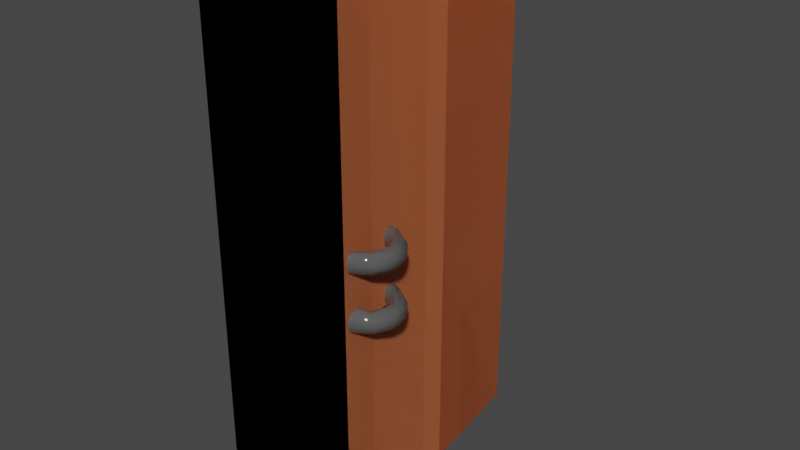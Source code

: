 # Source: Aktenordner.blend  (saved by Blender 3.1.7; exported with 4.5.12 LTS)
import bpy
from mathutils import Matrix  # noqa: F401  (used for matrix-valued properties, if any)

bpy.ops.wm.read_factory_settings(use_empty=True)
scene = bpy.context.scene
scene.name = 'Scene'

# ---- collections
col_aktenordner_lod0 = bpy.data.collections.new('Aktenordner_LOD0'); scene.collection.children.link(col_aktenordner_lod0)
col_aktenordner_lod1 = bpy.data.collections.new('Aktenordner_LOD1'); scene.collection.children.link(col_aktenordner_lod1)

# ---- materials (node trees are filled in below, after node groups)
mat_material = bpy.data.materials.new('Material')
mat_material.alpha_threshold = 0.0
mat_material.line_color = (0.0, 0.0, 0.0, 1.0)
mat_material_001 = bpy.data.materials.new('Material.001')
mat_material_005 = bpy.data.materials.new('Material.005')
mat_material_005.alpha_threshold = 0.0
mat_material_005.line_color = (0.0, 0.0, 0.0, 1.0)

# ---- material node trees
mat_material.use_nodes = True; mat_material.node_tree.nodes.clear()
_N = mat_material.node_tree.nodes; _L = mat_material.node_tree.links
n0 = _N.new('ShaderNodeOutputMaterial'); n0.name = 'Material Output'; n0.location = (300, 300)
n1 = _N.new('ShaderNodeBsdfPrincipled'); n1.name = 'Principled BSDF'; n1.location = (10, 300)
n1.distribution = 'GGX'
n1.subsurface_method = 'RANDOM_WALK_SKIN'
n1.inputs[0].default_value = (0.8, 0.2419, 0.09495, 1.0)
n1.inputs[2].default_value = 0.4
n1.inputs[3].default_value = 1.45
n1.inputs[27].default_value = (0.0, 0.0, 0.0, 1.0)
n1.inputs[28].default_value = 1.0
_L.new(n1.outputs[0], n0.inputs[0])
n0.is_active_output = True
mat_material_001.use_nodes = True; mat_material_001.node_tree.nodes.clear()
_N = mat_material_001.node_tree.nodes; _L = mat_material_001.node_tree.links
n0 = _N.new('ShaderNodeBsdfPrincipled'); n0.name = 'Principled BSDF'; n0.location = (10, 300)
n0.distribution = 'GGX'
n0.subsurface_method = 'RANDOM_WALK_SKIN'
n0.inputs[0].default_value = (0.09084, 0.09084, 0.09084, 1.0)
n0.inputs[2].default_value = 0.0
n0.inputs[3].default_value = 1.45
n0.inputs[27].default_value = (0.0, 0.0, 0.0, 1.0)
n0.inputs[28].default_value = 1.0
n1 = _N.new('ShaderNodeOutputMaterial'); n1.name = 'Material Output'; n1.location = (300, 300)
_L.new(n0.outputs[0], n1.inputs[0])
n1.is_active_output = True
mat_material_005.use_nodes = True; mat_material_005.node_tree.nodes.clear()
_N = mat_material_005.node_tree.nodes; _L = mat_material_005.node_tree.links
n0 = _N.new('ShaderNodeOutputMaterial'); n0.name = 'Material Output'; n0.location = (300, 300)
n1 = _N.new('ShaderNodeBsdfPrincipled'); n1.name = 'Principled BSDF'; n1.location = (10, 300)
n1.distribution = 'GGX'
n1.subsurface_method = 'RANDOM_WALK_SKIN'
n1.inputs[0].default_value = (0.8, 0.2419, 0.09495, 1.0)
n1.inputs[2].default_value = 0.4
n1.inputs[3].default_value = 1.45
n1.inputs[27].default_value = (0.0, 0.0, 0.0, 1.0)
n1.inputs[28].default_value = 1.0
_L.new(n1.outputs[0], n0.inputs[0])
n0.is_active_output = True

# ---- world
world_world = bpy.data.worlds.new('World'); scene.world = world_world
world_world.use_nodes = True; world_world.node_tree.nodes.clear()
_N = world_world.node_tree.nodes; _L = world_world.node_tree.links
n0 = _N.new('ShaderNodeOutputWorld'); n0.name = 'World Output'; n0.location = (300, 300)
n1 = _N.new('ShaderNodeBackground'); n1.name = 'Background'; n1.location = (10, 300)
n1.inputs[0].default_value = (0.05088, 0.05088, 0.05088, 1.0)
_L.new(n1.outputs[0], n0.inputs[0])
n0.is_active_output = True
world_world.color = (0.05088, 0.05088, 0.05088)
world_world.use_sun_shadow = False
world_world.sun_shadow_jitter_overblur = 0.0

# ---- meshes
me_cube = bpy.data.meshes.new('Cube')
me_cube.from_pydata([(0.04, 0.005, 0.1625), (0.04, 0.005, -0.1625), (0.04, -0.005, 0.1625), (0.04, -0.005, -0.1625), (-0.04, 0.005, 0.1625), (-0.04, 0.005, -0.1625), (-0.04, -0.005, 0.1625), (-0.04, -0.005, -0.1625), (0.032, 0.005, -0.1625), (0.032, -0.005, 0.1625), (0.032, -0.005, -0.1625), (0.032, 0.005, 0.1625), (-0.032, 0.005, -0.1625), (-0.032, -0.005, 0.1625), (-0.032, -0.005, -0.1625), (-0.032, 0.005, 0.1625), (-0.01732, 0.1777, 0.1625), (-0.01732, 0.1777, -0.1625), (-0.01386, 0.1777, -0.1625), (-0.01386, 0.1777, 0.1625), (0.01732, 0.1777, 0.1625), (0.01732, 0.1777, -0.1625), (0.01386, 0.1777, -0.1625), (0.01386, 0.1777, 0.1625)], [], [(15, 4, 6, 13), (14, 13, 6, 7), (7, 6, 4, 5), (8, 1, 3, 10), (1, 0, 2, 3), (8, 11, 23, 22), (12, 15, 11, 8), (12, 8, 10, 14), (3, 2, 9, 10), (0, 11, 9, 2), (5, 12, 14, 7), (5, 4, 16, 17), (10, 9, 13, 14), (11, 15, 13, 9), (17, 16, 19, 18), (15, 12, 18, 19), (12, 5, 17, 18), (4, 15, 19, 16), (22, 23, 20, 21), (1, 8, 22, 21), (11, 0, 20, 23), (0, 1, 21, 20)])
_uv = me_cube.uv_layers.new(name='UVMap')
_uv.uv.foreach_set('vector', [0.7686, 0.5, 0.875, 0.5, 0.875, 0.75, 0.7686, 0.75, 0.375, 0.8936, 0.625, 0.8936, 0.625, 1.0, 0.375, 1.0, 0.375, 0.0, 0.625, 0.0, 0.625, 0.25, 0.375, 0.25, 0.3545, 0.5, 0.375, 0.5, 0.375, 0.75, 0.3545, 0.75, 0.375, 0.5, 0.625, 0.5, 0.625, 0.75, 0.375, 0.75, 0.375, 0.4795, 0.625, 0.4795, 0.625, 0.4795, 0.375, 0.4795, 0.375, 0.3564, 0.625, 0.3564, 0.625, 0.4795, 0.375, 0.4795, 0.2314, 0.5, 0.3545, 0.5, 0.3545, 0.75, 0.2314, 0.75, 0.375, 0.75, 0.625, 0.75, 0.625, 0.7705, 0.375, 0.7705, 0.625, 0.5, 0.6455, 0.5, 0.6455, 0.75, 0.625, 0.75, 0.125, 0.5, 0.2314, 0.5, 0.2314, 0.75, 0.125, 0.75, 0.375, 0.25, 0.625, 0.25, 0.625, 0.25, 0.375, 0.25, 0.375, 0.7705, 0.625, 0.7705, 0.625, 0.8936, 0.375, 0.8936, 0.6455, 0.5, 0.7686, 0.5, 0.7686, 0.75, 0.6455, 0.75, 0.375, 0.25, 0.625, 0.25, 0.625, 0.3564, 0.375, 0.3564, 0.625, 0.3564, 0.375, 0.3564, 0.375, 0.3564, 0.625, 0.3564, 0.2314, 0.5, 0.125, 0.5, 0.125, 0.5, 0.2314, 0.5, 0.875, 0.5, 0.7686, 0.5, 0.7686, 0.5, 0.875, 0.5, 0.375, 0.4795, 0.625, 0.4795, 0.625, 0.5, 0.375, 0.5, 0.375, 0.5, 0.3545, 0.5, 0.3545, 0.5, 0.375, 0.5, 0.6455, 0.5, 0.625, 0.5, 0.625, 0.5, 0.6455, 0.5, 0.625, 0.5, 0.375, 0.5, 0.375, 0.5, 0.625, 0.5])
me_cube.materials.append(mat_material)
me_cube.use_remesh_preserve_volume = False
me_cube.use_remesh_preserve_attributes = False
me_cube.use_mirror_vertex_groups = False
me_cube.update()
me_torus_001 = bpy.data.meshes.new('Torus.001')
me_torus_001.from_pydata([(-0.02079, -0.03582, -1.4e-09), (-0.02023, -0.03556, 0.003129), (-0.01871, -0.03485, 0.005419), (-0.01455, -0.0329, 0.005419), (-0.01303, -0.03219, 0.003129), (-0.01247, -0.03192, -1.4e-09), (-0.01303, -0.03219, -0.003129), (-0.01455, -0.0329, -0.005419), (-0.01663, -0.03387, -0.006258), (-0.01871, -0.03485, -0.005419), (-0.02023, -0.03556, -0.003129), (-0.0137, -0.04629, -1.4e-09), (-0.01333, -0.04574, 0.003129), (-0.01233, -0.04427, 0.005419), (-0.01096, -0.04224, 0.006258), (-0.009588, -0.04022, 0.005419), (-0.008585, -0.03874, 0.003129), (-0.008218, -0.0382, -1.4e-09), (-0.008585, -0.03874, -0.003129), (-0.009588, -0.04022, -0.005419), (-0.01233, -0.04427, -0.005419), (-0.01333, -0.04574, -0.003129), (-0.00861, -0.04961, -1.4e-09), (-0.00838, -0.04898, 0.003129), (-0.005397, -0.04083, 0.003129), (-0.005166, -0.0402, -1.4e-09), (-0.005397, -0.04083, -0.003129), (-0.00838, -0.04898, -0.003129), (-0.002937, -0.05133, -1.4e-09), (-0.002858, -0.05066, 0.003129), (-0.002643, -0.04881, 0.005419), (-0.002056, -0.04376, 0.005419), (-0.001841, -0.04191, 0.003129), (-0.001762, -0.04123, -1.4e-09), (-0.001841, -0.04191, -0.003129), (-0.002056, -0.04376, -0.005419), (-0.002349, -0.04628, -0.006258), (-0.002643, -0.04881, -0.005419), (-0.002858, -0.05066, -0.003129), (0.002937, -0.05133, -1.4e-09), (0.002858, -0.05066, 0.003129), (0.002643, -0.04881, 0.005419), (0.002349, -0.04628, 0.006258), (0.002056, -0.04376, 0.005419), (0.001841, -0.04191, 0.003129), (0.001762, -0.04123, -1.4e-09), (0.001841, -0.04191, -0.003129), (0.002056, -0.04376, -0.005419), (0.002643, -0.04881, -0.005419), (0.002858, -0.05066, -0.003129), (0.00861, -0.04961, -1.4e-09), (0.00838, -0.04898, 0.003129), (0.005397, -0.04083, 0.003129), (0.005166, -0.0402, -1.4e-09), (0.005397, -0.04083, -0.003129), (0.00838, -0.04898, -0.003129), (0.0137, -0.04629, -1.4e-09), (0.01333, -0.04574, 0.003129), (0.01233, -0.04427, 0.005419), (0.009588, -0.04022, 0.005419), (0.008585, -0.03874, 0.003129), (0.008218, -0.0382, -1.4e-09), (0.008585, -0.03874, -0.003129), (0.009588, -0.04022, -0.005419), (0.01096, -0.04224, -0.006258), (0.01233, -0.04427, -0.005419), (0.01333, -0.04574, -0.003129), (0.02079, -0.03582, -1.4e-09), (0.02023, -0.03556, 0.003129), (0.01871, -0.03485, 0.005419), (0.01663, -0.03387, 0.006258), (0.01455, -0.0329, 0.005419), (0.01303, -0.03219, 0.003129), (0.01247, -0.03192, -1.4e-09), (0.01303, -0.03219, -0.003129), (0.01455, -0.0329, -0.005419), (0.01871, -0.03485, -0.005419), (0.02023, -0.03556, -0.003129), (0.0225, 0.0264, 3.497e-08), (0.0219, 0.0264, 0.003129), (0.02025, 0.0264, 0.005419), (0.018, 0.0264, 0.006258), (0.01575, 0.0264, 0.005419), (0.0141, 0.0264, 0.003129), (0.0135, 0.0264, 3.497e-08), (0.0141, 0.0264, -0.003129), (0.01575, 0.0264, -0.005419), (0.018, 0.0264, -0.006257), (0.02025, 0.0264, -0.005419), (0.0219, 0.0264, -0.003129), (-0.0225, 0.02383, 3.318e-08), (-0.0219, 0.02383, 0.003129), (-0.02025, 0.02383, 0.005419), (-0.018, 0.02383, 0.006258), (-0.01575, 0.02383, 0.005419), (-0.0141, 0.02383, 0.003129), (-0.0135, 0.02383, 3.318e-08), (-0.0141, 0.02383, -0.003129), (-0.01575, 0.02383, -0.005419), (-0.018, 0.02383, -0.006257), (-0.02025, 0.02383, -0.005419), (-0.0219, 0.02383, -0.003129)], [], [(4, 5, 96, 95), (3, 4, 95, 94), (76, 77, 66, 65), (75, 86, 87, 64, 63), (79, 80, 69, 68), (89, 78, 67, 77), (73, 84, 85, 74), (5, 6, 97, 96), (7, 8, 99, 98), (14, 15, 3, 94, 93), (9, 10, 101, 100), (10, 0, 90, 101), (12, 13, 2, 1), (36, 37, 20, 9, 8), (61, 73, 74, 62), (67, 68, 57, 56), (68, 69, 58, 57), (70, 71, 59, 43, 42), (62, 74, 75, 63), (11, 12, 1, 0), (17, 18, 6, 5), (15, 16, 4, 3), (1, 2, 92, 91), (18, 19, 7, 6), (25, 26, 18, 17), (37, 38, 27, 21, 20), (0, 1, 91, 90), (61, 62, 54, 53), (56, 57, 51, 50), (29, 30, 13, 12, 23), (31, 32, 24, 16, 15), (22, 23, 12, 11), (25, 33, 34, 26), (50, 51, 40, 39), (24, 32, 33, 25), (28, 29, 23, 22), (45, 46, 34, 33), (46, 47, 35, 34), (42, 43, 31, 15, 14), (88, 89, 77, 76), (35, 36, 8, 7, 19), (44, 45, 33, 32), (43, 44, 32, 31), (63, 64, 36, 35, 47), (30, 41, 42, 14, 13), (40, 41, 30, 29), (39, 40, 29, 28), (55, 50, 39, 49), (48, 49, 38, 37), (45, 53, 54, 46), (38, 28, 22, 27), (44, 52, 53, 45), (49, 39, 28, 38), (66, 56, 50, 55), (51, 57, 58, 41, 40), (64, 65, 48, 37, 36), (60, 61, 53, 52), (46, 54, 62, 63, 47), (65, 66, 55, 49, 48), (24, 25, 17, 16), (27, 22, 11, 21), (26, 34, 35, 19, 18), (60, 72, 73, 61), (59, 71, 72, 60), (16, 17, 5, 4), (20, 21, 10, 9), (58, 69, 70, 42, 41), (43, 59, 60, 52, 44), (21, 11, 0, 10), (72, 83, 84, 73), (71, 82, 83, 72), (81, 82, 71, 70), (6, 7, 98, 97), (87, 88, 76, 65, 64), (77, 67, 56, 66), (13, 14, 93, 92, 2), (80, 81, 70, 69), (74, 85, 86, 75), (78, 79, 68, 67), (8, 9, 100, 99)])
me_torus_001.polygons.foreach_set('use_smooth', [True] * 80)
_uv = me_torus_001.uv_layers.new(name='UVMap')
_uv.uv.foreach_set('vector', [0.0625, 0.9167, 0.0625, 1.0, 8.882e-16, 1.0, 8.882e-16, 0.9167, 0.0625, 0.8333, 0.0625, 0.9167, 8.882e-16, 0.9167, 8.882e-16, 0.8333, 0.4375, 0.3333, 0.4375, 0.4167, 0.3542, 0.4167, 0.3542, 0.3333, 0.4375, 0.1667, 0.5, 0.1667, 0.5, 0.25, 0.3542, 0.25, 0.3542, 0.1667, 0.5, 0.5833, 0.5, 0.6667, 0.4375, 0.6667, 0.4375, 0.5833, 0.5, 0.4167, 0.5, 0.5, 0.4375, 0.5, 0.4375, 0.4167, 0.4375, 2.22e-16, 0.5, 2.22e-16, 0.5, 0.08333, 0.4375, 0.08333, 0.0625, 2.22e-16, 0.0625, 0.08333, 8.882e-16, 0.08333, 8.882e-16, 2.22e-16, 0.0625, 0.1667, 0.0625, 0.25, 8.882e-16, 0.25, 8.882e-16, 0.1667, 0.1458, 0.75, 0.1458, 0.8333, 0.0625, 0.8333, 8.882e-16, 0.8333, 8.882e-16, 0.75, 0.0625, 0.3333, 0.0625, 0.4167, 8.882e-16, 0.4167, 8.882e-16, 0.3333, 0.0625, 0.4167, 0.0625, 0.5, 8.882e-16, 0.5, 8.882e-16, 0.4167, 0.1458, 0.5833, 0.1458, 0.6667, 0.0625, 0.6667, 0.0625, 0.5833, 0.2292, 0.25, 0.2292, 0.3333, 0.1458, 0.3333, 0.0625, 0.3333, 0.0625, 0.25, 0.3542, 2.22e-16, 0.4375, 2.22e-16, 0.4375, 0.08333, 0.3542, 0.08333, 0.4375, 0.5, 0.4375, 0.5833, 0.3542, 0.5833, 0.3542, 0.5, 0.4375, 0.5833, 0.4375, 0.6667, 0.3542, 0.6667, 0.3542, 0.5833, 0.4375, 0.75, 0.4375, 0.8333, 0.3542, 0.8333, 0.2708, 0.8333, 0.2708, 0.75, 0.3542, 0.08333, 0.4375, 0.08333, 0.4375, 0.1667, 0.3542, 0.1667, 0.1458, 0.5, 0.1458, 0.5833, 0.0625, 0.5833, 0.0625, 0.5, 0.1458, 2.22e-16, 0.1458, 0.08333, 0.0625, 0.08333, 0.0625, 2.22e-16, 0.1458, 0.8333, 0.1458, 0.9167, 0.0625, 0.9167, 0.0625, 0.8333, 0.0625, 0.5833, 0.0625, 0.6667, 8.882e-16, 0.6667, 8.882e-16, 0.5833, 0.1458, 0.08333, 0.1458, 0.1667, 0.0625, 0.1667, 0.0625, 0.08333, 0.1875, 2.22e-16, 0.1875, 0.08333, 0.1458, 0.08333, 0.1458, 2.22e-16, 0.2292, 0.3333, 0.2292, 0.4167, 0.1875, 0.4167, 0.1458, 0.4167, 0.1458, 0.3333, 0.0625, 0.5, 0.0625, 0.5833, 8.882e-16, 0.5833, 8.882e-16, 0.5, 0.3542, 2.22e-16, 0.3542, 0.08333, 0.3125, 0.08333, 0.3125, 2.22e-16, 0.3542, 0.5, 0.3542, 0.5833, 0.3125, 0.5833, 0.3125, 0.5, 0.2292, 0.5833, 0.2292, 0.6667, 0.1458, 0.6667, 0.1458, 0.5833, 0.1875, 0.5833, 0.2292, 0.8333, 0.2292, 0.9167, 0.1875, 0.9167, 0.1458, 0.9167, 0.1458, 0.8333, 0.1875, 0.5, 0.1875, 0.5833, 0.1458, 0.5833, 0.1458, 0.5, 0.1875, 2.22e-16, 0.2292, 2.22e-16, 0.2292, 0.08333, 0.1875, 0.08333, 0.3125, 0.5, 0.3125, 0.5833, 0.2708, 0.5833, 0.2708, 0.5, 0.1875, 0.9167, 0.2292, 0.9167, 0.2292, 1.0, 0.1875, 1.0, 0.2292, 0.5, 0.2292, 0.5833, 0.1875, 0.5833, 0.1875, 0.5, 0.2708, 2.22e-16, 0.2708, 0.08333, 0.2292, 0.08333, 0.2292, 2.22e-16, 0.2708, 0.08333, 0.2708, 0.1667, 0.2292, 0.1667, 0.2292, 0.08333, 0.2708, 0.75, 0.2708, 0.8333, 0.2292, 0.8333, 0.1458, 0.8333, 0.1458, 0.75, 0.5, 0.3333, 0.5, 0.4167, 0.4375, 0.4167, 0.4375, 0.3333, 0.2292, 0.1667, 0.2292, 0.25, 0.0625, 0.25, 0.0625, 0.1667, 0.1458, 0.1667, 0.2708, 0.9167, 0.2708, 1.0, 0.2292, 1.0, 0.2292, 0.9167, 0.2708, 0.8333, 0.2708, 0.9167, 0.2292, 0.9167, 0.2292, 0.8333, 0.3542, 0.1667, 0.3542, 0.25, 0.2292, 0.25, 0.2292, 0.1667, 0.2708, 0.1667, 0.2292, 0.6667, 0.2708, 0.6667, 0.2708, 0.75, 0.1458, 0.75, 0.1458, 0.6667, 0.2708, 0.5833, 0.2708, 0.6667, 0.2292, 0.6667, 0.2292, 0.5833, 0.2708, 0.5, 0.2708, 0.5833, 0.2292, 0.5833, 0.2292, 0.5, 0.3125, 0.4167, 0.3125, 0.5, 0.2708, 0.5, 0.2708, 0.4167, 0.2708, 0.3333, 0.2708, 0.4167, 0.2292, 0.4167, 0.2292, 0.3333, 0.2708, 2.22e-16, 0.3125, 2.22e-16, 0.3125, 0.08333, 0.2708, 0.08333, 0.2292, 0.4167, 0.2292, 0.5, 0.1875, 0.5, 0.1875, 0.4167, 0.2708, 0.9167, 0.3125, 0.9167, 0.3125, 1.0, 0.2708, 1.0, 0.2708, 0.4167, 0.2708, 0.5, 0.2292, 0.5, 0.2292, 0.4167, 0.3542, 0.4167, 0.3542, 0.5, 0.3125, 0.5, 0.3125, 0.4167, 0.3125, 0.5833, 0.3542, 0.5833, 0.3542, 0.6667, 0.2708, 0.6667, 0.2708, 0.5833, 0.3542, 0.25, 0.3542, 0.3333, 0.2708, 0.3333, 0.2292, 0.3333, 0.2292, 0.25, 0.3542, 0.9167, 0.3542, 1.0, 0.3125, 1.0, 0.3125, 0.9167, 0.2708, 0.08333, 0.3125, 0.08333, 0.3542, 0.08333, 0.3542, 0.1667, 0.2708, 0.1667, 0.3542, 0.3333, 0.3542, 0.4167, 0.3125, 0.4167, 0.2708, 0.4167, 0.2708, 0.3333, 0.1875, 0.9167, 0.1875, 1.0, 0.1458, 1.0, 0.1458, 0.9167, 0.1875, 0.4167, 0.1875, 0.5, 0.1458, 0.5, 0.1458, 0.4167, 0.1875, 0.08333, 0.2292, 0.08333, 0.2292, 0.1667, 0.1458, 0.1667, 0.1458, 0.08333, 0.3542, 0.9167, 0.4375, 0.9167, 0.4375, 1.0, 0.3542, 1.0, 0.3542, 0.8333, 0.4375, 0.8333, 0.4375, 0.9167, 0.3542, 0.9167, 0.1458, 0.9167, 0.1458, 1.0, 0.0625, 1.0, 0.0625, 0.9167, 0.1458, 0.3333, 0.1458, 0.4167, 0.0625, 0.4167, 0.0625, 0.3333, 0.3542, 0.6667, 0.4375, 0.6667, 0.4375, 0.75, 0.2708, 0.75, 0.2708, 0.6667, 0.2708, 0.8333, 0.3542, 0.8333, 0.3542, 0.9167, 0.3125, 0.9167, 0.2708, 0.9167, 0.1458, 0.4167, 0.1458, 0.5, 0.0625, 0.5, 0.0625, 0.4167, 0.4375, 0.9167, 0.5, 0.9167, 0.5, 1.0, 0.4375, 1.0, 0.4375, 0.8333, 0.5, 0.8333, 0.5, 0.9167, 0.4375, 0.9167, 0.5, 0.75, 0.5, 0.8333, 0.4375, 0.8333, 0.4375, 0.75, 0.0625, 0.08333, 0.0625, 0.1667, 8.882e-16, 0.1667, 8.882e-16, 0.08333, 0.5, 0.25, 0.5, 0.3333, 0.4375, 0.3333, 0.3542, 0.3333, 0.3542, 0.25, 0.4375, 0.4167, 0.4375, 0.5, 0.3542, 0.5, 0.3542, 0.4167, 0.1458, 0.6667, 0.1458, 0.75, 8.882e-16, 0.75, 8.882e-16, 0.6667, 0.0625, 0.6667, 0.5, 0.6667, 0.5, 0.75, 0.4375, 0.75, 0.4375, 0.6667, 0.4375, 0.08333, 0.5, 0.08333, 0.5, 0.1667, 0.4375, 0.1667, 0.5, 0.5, 0.5, 0.5833, 0.4375, 0.5833, 0.4375, 0.5, 0.0625, 0.25, 0.0625, 0.3333, 8.882e-16, 0.3333, 8.882e-16, 0.25])
me_torus_001.materials.append(mat_material_001)
me_torus_001.use_remesh_fix_poles = True
me_torus_001.use_remesh_preserve_attributes = False
me_torus_001.update()
me_torus_002 = bpy.data.meshes.new('Torus.002')
me_torus_002.from_pydata([(-0.02079, -0.03582, -1.4e-09), (-0.02023, -0.03556, 0.003129), (-0.01871, -0.03485, 0.005419), (-0.01663, -0.03387, 0.006258), (-0.01455, -0.0329, 0.005419), (-0.01303, -0.03219, 0.003129), (-0.01247, -0.03192, -1.4e-09), (-0.01303, -0.03219, -0.003129), (-0.01455, -0.0329, -0.005419), (-0.01663, -0.03387, -0.006258), (-0.01871, -0.03485, -0.005419), (-0.02023, -0.03556, -0.003129), (-0.0137, -0.04629, -1.4e-09), (-0.01333, -0.04574, 0.003129), (-0.01233, -0.04427, 0.005419), (-0.01096, -0.04224, 0.006258), (-0.009588, -0.04022, 0.005419), (-0.008585, -0.03874, 0.003129), (-0.008218, -0.0382, -1.4e-09), (-0.008585, -0.03874, -0.003129), (-0.009588, -0.04022, -0.005419), (-0.01233, -0.04427, -0.005419), (-0.01333, -0.04574, -0.003129), (-0.00861, -0.04961, -1.4e-09), (-0.00838, -0.04898, 0.003129), (-0.005397, -0.04083, 0.003129), (-0.005166, -0.0402, -1.4e-09), (-0.005397, -0.04083, -0.003129), (-0.00838, -0.04898, -0.003129), (-0.002937, -0.05133, -1.4e-09), (-0.002858, -0.05066, 0.003129), (-0.002643, -0.04881, 0.005419), (-0.002056, -0.04376, 0.005419), (-0.001841, -0.04191, 0.003129), (-0.001762, -0.04123, -1.4e-09), (-0.001841, -0.04191, -0.003129), (-0.002056, -0.04376, -0.005419), (-0.002349, -0.04628, -0.006258), (-0.002643, -0.04881, -0.005419), (-0.002858, -0.05066, -0.003129), (0.002937, -0.05133, -1.4e-09), (0.002858, -0.05066, 0.003129), (0.002643, -0.04881, 0.005419), (0.002349, -0.04628, 0.006258), (0.002056, -0.04376, 0.005419), (0.001841, -0.04191, 0.003129), (0.001762, -0.04123, -1.4e-09), (0.001841, -0.04191, -0.003129), (0.002056, -0.04376, -0.005419), (0.002643, -0.04881, -0.005419), (0.002858, -0.05066, -0.003129), (0.00861, -0.04961, -1.4e-09), (0.00838, -0.04898, 0.003129), (0.005397, -0.04083, 0.003129), (0.005166, -0.0402, -1.4e-09), (0.005397, -0.04083, -0.003129), (0.00838, -0.04898, -0.003129), (0.0137, -0.04629, -1.4e-09), (0.01333, -0.04574, 0.003129), (0.01233, -0.04427, 0.005419), (0.009588, -0.04022, 0.005419), (0.008585, -0.03874, 0.003129), (0.008218, -0.0382, -1.4e-09), (0.008585, -0.03874, -0.003129), (0.009588, -0.04022, -0.005419), (0.01096, -0.04224, -0.006258), (0.01233, -0.04427, -0.005419), (0.01333, -0.04574, -0.003129), (0.02079, -0.03582, -1.4e-09), (0.02023, -0.03556, 0.003129), (0.01871, -0.03485, 0.005419), (0.01663, -0.03387, 0.006258), (0.01455, -0.0329, 0.005419), (0.01303, -0.03219, 0.003129), (0.01247, -0.03192, -1.4e-09), (0.01303, -0.03219, -0.003129), (0.01455, -0.0329, -0.005419), (0.01663, -0.03387, -0.006258), (0.01871, -0.03485, -0.005419), (0.02023, -0.03556, -0.003129), (0.0225, 0.02383, 1.279e-09), (0.0219, 0.02383, 0.003129), (0.02025, 0.02383, 0.005419), (0.018, 0.02383, 0.006258), (0.01575, 0.02383, 0.005419), (0.0141, 0.02383, 0.003129), (0.0135, 0.02383, 1.279e-09), (0.0141, 0.02383, -0.003129), (0.01575, 0.02383, -0.005419), (0.018, 0.02383, -0.006258), (0.02025, 0.02383, -0.005419), (0.0219, 0.02383, -0.003129), (-0.0225, 0.0264, 1.418e-09), (-0.0219, 0.0264, 0.003129), (-0.02025, 0.0264, 0.005419), (-0.018, 0.0264, 0.006258), (-0.01575, 0.0264, 0.005419), (-0.0141, 0.0264, 0.003129), (-0.0135, 0.0264, 1.418e-09), (-0.0141, 0.0264, -0.003129), (-0.01575, 0.0264, -0.005419), (-0.018, 0.0264, -0.006258), (-0.02025, 0.0264, -0.005419), (-0.0219, 0.0264, -0.003129)], [], [(91, 80, 68, 79), (74, 86, 87, 75), (76, 88, 89, 77, 65, 64), (72, 84, 85, 73), (97, 5, 6, 98), (0, 1, 93, 92), (10, 11, 103, 102), (15, 16, 4, 96, 95, 3), (9, 10, 102, 101), (77, 89, 90, 78, 66, 65), (79, 68, 57, 67), (13, 14, 2, 1), (37, 38, 21, 10, 9), (62, 74, 75, 63), (68, 69, 58, 57), (69, 70, 59, 58), (71, 72, 60, 44, 43), (63, 75, 76, 64), (12, 13, 1, 0), (6, 18, 19, 7), (4, 16, 17, 5), (81, 82, 70, 69), (7, 19, 20, 8), (26, 27, 19, 18), (38, 39, 28, 22, 21), (80, 81, 69, 68), (62, 63, 55, 54), (57, 58, 52, 51), (30, 31, 14, 13, 24), (16, 32, 33, 25, 17), (23, 24, 13, 12), (26, 34, 35, 27), (51, 52, 41, 40), (25, 33, 34, 26), (29, 30, 24, 23), (46, 47, 35, 34), (47, 48, 36, 35), (43, 44, 32, 16, 15), (96, 4, 5, 97), (36, 37, 9, 8, 20), (45, 46, 34, 33), (44, 45, 33, 32), (64, 65, 37, 36, 48), (31, 42, 43, 15, 14), (41, 42, 31, 30), (40, 41, 30, 29), (56, 51, 40, 50), (49, 50, 39, 38), (46, 54, 55, 47), (39, 29, 23, 28), (45, 53, 54, 46), (50, 40, 29, 39), (67, 57, 51, 56), (52, 58, 59, 42, 41), (65, 66, 49, 38, 37), (61, 62, 54, 53), (47, 55, 63, 64, 48), (66, 67, 56, 50, 49), (25, 26, 18, 17), (28, 23, 12, 22), (27, 35, 36, 20, 19), (61, 73, 74, 62), (60, 72, 73, 61), (5, 17, 18, 6), (21, 22, 11, 10), (59, 70, 71, 43, 42), (44, 60, 61, 53, 45), (22, 12, 0, 11), (98, 6, 7, 99), (1, 2, 94, 93), (83, 84, 72, 71), (99, 7, 8, 100), (73, 85, 86, 74), (14, 15, 3, 95, 94, 2), (90, 91, 79, 78), (82, 83, 71, 70), (8, 9, 101, 100), (75, 87, 88, 76), (11, 0, 92, 103), (78, 79, 67, 66)])
me_torus_002.polygons.foreach_set('use_smooth', [True] * 80)
_uv = me_torus_002.uv_layers.new(name='UVMap')
_uv.uv.foreach_set('vector', [0.5, 0.4167, 0.5, 0.5, 0.4375, 0.5, 0.4375, 0.4167, 0.4375, 2.22e-16, 0.5, 2.22e-16, 0.5, 0.08333, 0.4375, 0.08333, 0.4375, 0.1667, 0.5, 0.1667, 0.5, 0.25, 0.4375, 0.25, 0.3542, 0.25, 0.3542, 0.1667, 0.4375, 0.8333, 0.5, 0.8333, 0.5, 0.9167, 0.4375, 0.9167, 8.882e-16, 0.9167, 0.0625, 0.9167, 0.0625, 1.0, 8.882e-16, 1.0, 0.0625, 0.5, 0.0625, 0.5833, 8.882e-16, 0.5833, 8.882e-16, 0.5, 0.0625, 0.3333, 0.0625, 0.4167, 8.882e-16, 0.4167, 8.882e-16, 0.3333, 0.1458, 0.75, 0.1458, 0.8333, 0.0625, 0.8333, 8.882e-16, 0.8333, 8.882e-16, 0.75, 0.0625, 0.75, 0.0625, 0.25, 0.0625, 0.3333, 8.882e-16, 0.3333, 8.882e-16, 0.25, 0.4375, 0.25, 0.5, 0.25, 0.5, 0.3333, 0.4375, 0.3333, 0.3542, 0.3333, 0.3542, 0.25, 0.4375, 0.4167, 0.4375, 0.5, 0.3542, 0.5, 0.3542, 0.4167, 0.1458, 0.5833, 0.1458, 0.6667, 0.0625, 0.6667, 0.0625, 0.5833, 0.2292, 0.25, 0.2292, 0.3333, 0.1458, 0.3333, 0.0625, 0.3333, 0.0625, 0.25, 0.3542, 2.22e-16, 0.4375, 2.22e-16, 0.4375, 0.08333, 0.3542, 0.08333, 0.4375, 0.5, 0.4375, 0.5833, 0.3542, 0.5833, 0.3542, 0.5, 0.4375, 0.5833, 0.4375, 0.6667, 0.3542, 0.6667, 0.3542, 0.5833, 0.4375, 0.75, 0.4375, 0.8333, 0.3542, 0.8333, 0.2708, 0.8333, 0.2708, 0.75, 0.3542, 0.08333, 0.4375, 0.08333, 0.4375, 0.1667, 0.3542, 0.1667, 0.1458, 0.5, 0.1458, 0.5833, 0.0625, 0.5833, 0.0625, 0.5, 0.0625, 2.22e-16, 0.1458, 2.22e-16, 0.1458, 0.08333, 0.0625, 0.08333, 0.0625, 0.8333, 0.1458, 0.8333, 0.1458, 0.9167, 0.0625, 0.9167, 0.5, 0.5833, 0.5, 0.6667, 0.4375, 0.6667, 0.4375, 0.5833, 0.0625, 0.08333, 0.1458, 0.08333, 0.1458, 0.1667, 0.0625, 0.1667, 0.1875, 2.22e-16, 0.1875, 0.08333, 0.1458, 0.08333, 0.1458, 2.22e-16, 0.2292, 0.3333, 0.2292, 0.4167, 0.1875, 0.4167, 0.1458, 0.4167, 0.1458, 0.3333, 0.5, 0.5, 0.5, 0.5833, 0.4375, 0.5833, 0.4375, 0.5, 0.3542, 2.22e-16, 0.3542, 0.08333, 0.3125, 0.08333, 0.3125, 2.22e-16, 0.3542, 0.5, 0.3542, 0.5833, 0.3125, 0.5833, 0.3125, 0.5, 0.2292, 0.5833, 0.2292, 0.6667, 0.1458, 0.6667, 0.1458, 0.5833, 0.1875, 0.5833, 0.1458, 0.8333, 0.2292, 0.8333, 0.2292, 0.9167, 0.1875, 0.9167, 0.1458, 0.9167, 0.1875, 0.5, 0.1875, 0.5833, 0.1458, 0.5833, 0.1458, 0.5, 0.1875, 2.22e-16, 0.2292, 2.22e-16, 0.2292, 0.08333, 0.1875, 0.08333, 0.3125, 0.5, 0.3125, 0.5833, 0.2708, 0.5833, 0.2708, 0.5, 0.1875, 0.9167, 0.2292, 0.9167, 0.2292, 1.0, 0.1875, 1.0, 0.2292, 0.5, 0.2292, 0.5833, 0.1875, 0.5833, 0.1875, 0.5, 0.2708, 2.22e-16, 0.2708, 0.08333, 0.2292, 0.08333, 0.2292, 2.22e-16, 0.2708, 0.08333, 0.2708, 0.1667, 0.2292, 0.1667, 0.2292, 0.08333, 0.2708, 0.75, 0.2708, 0.8333, 0.2292, 0.8333, 0.1458, 0.8333, 0.1458, 0.75, 8.882e-16, 0.8333, 0.0625, 0.8333, 0.0625, 0.9167, 8.882e-16, 0.9167, 0.2292, 0.1667, 0.2292, 0.25, 0.0625, 0.25, 0.0625, 0.1667, 0.1458, 0.1667, 0.2708, 0.9167, 0.2708, 1.0, 0.2292, 1.0, 0.2292, 0.9167, 0.2708, 0.8333, 0.2708, 0.9167, 0.2292, 0.9167, 0.2292, 0.8333, 0.3542, 0.1667, 0.3542, 0.25, 0.2292, 0.25, 0.2292, 0.1667, 0.2708, 0.1667, 0.2292, 0.6667, 0.2708, 0.6667, 0.2708, 0.75, 0.1458, 0.75, 0.1458, 0.6667, 0.2708, 0.5833, 0.2708, 0.6667, 0.2292, 0.6667, 0.2292, 0.5833, 0.2708, 0.5, 0.2708, 0.5833, 0.2292, 0.5833, 0.2292, 0.5, 0.3125, 0.4167, 0.3125, 0.5, 0.2708, 0.5, 0.2708, 0.4167, 0.2708, 0.3333, 0.2708, 0.4167, 0.2292, 0.4167, 0.2292, 0.3333, 0.2708, 2.22e-16, 0.3125, 2.22e-16, 0.3125, 0.08333, 0.2708, 0.08333, 0.2292, 0.4167, 0.2292, 0.5, 0.1875, 0.5, 0.1875, 0.4167, 0.2708, 0.9167, 0.3125, 0.9167, 0.3125, 1.0, 0.2708, 1.0, 0.2708, 0.4167, 0.2708, 0.5, 0.2292, 0.5, 0.2292, 0.4167, 0.3542, 0.4167, 0.3542, 0.5, 0.3125, 0.5, 0.3125, 0.4167, 0.3125, 0.5833, 0.3542, 0.5833, 0.3542, 0.6667, 0.2708, 0.6667, 0.2708, 0.5833, 0.3542, 0.25, 0.3542, 0.3333, 0.2708, 0.3333, 0.2292, 0.3333, 0.2292, 0.25, 0.3542, 0.9167, 0.3542, 1.0, 0.3125, 1.0, 0.3125, 0.9167, 0.2708, 0.08333, 0.3125, 0.08333, 0.3542, 0.08333, 0.3542, 0.1667, 0.2708, 0.1667, 0.3542, 0.3333, 0.3542, 0.4167, 0.3125, 0.4167, 0.2708, 0.4167, 0.2708, 0.3333, 0.1875, 0.9167, 0.1875, 1.0, 0.1458, 1.0, 0.1458, 0.9167, 0.1875, 0.4167, 0.1875, 0.5, 0.1458, 0.5, 0.1458, 0.4167, 0.1875, 0.08333, 0.2292, 0.08333, 0.2292, 0.1667, 0.1458, 0.1667, 0.1458, 0.08333, 0.3542, 0.9167, 0.4375, 0.9167, 0.4375, 1.0, 0.3542, 1.0, 0.3542, 0.8333, 0.4375, 0.8333, 0.4375, 0.9167, 0.3542, 0.9167, 0.0625, 0.9167, 0.1458, 0.9167, 0.1458, 1.0, 0.0625, 1.0, 0.1458, 0.3333, 0.1458, 0.4167, 0.0625, 0.4167, 0.0625, 0.3333, 0.3542, 0.6667, 0.4375, 0.6667, 0.4375, 0.75, 0.2708, 0.75, 0.2708, 0.6667, 0.2708, 0.8333, 0.3542, 0.8333, 0.3542, 0.9167, 0.3125, 0.9167, 0.2708, 0.9167, 0.1458, 0.4167, 0.1458, 0.5, 0.0625, 0.5, 0.0625, 0.4167, 8.882e-16, 2.22e-16, 0.0625, 2.22e-16, 0.0625, 0.08333, 8.882e-16, 0.08333, 0.0625, 0.5833, 0.0625, 0.6667, 8.882e-16, 0.6667, 8.882e-16, 0.5833, 0.5, 0.75, 0.5, 0.8333, 0.4375, 0.8333, 0.4375, 0.75, 8.882e-16, 0.08333, 0.0625, 0.08333, 0.0625, 0.1667, 8.882e-16, 0.1667, 0.4375, 0.9167, 0.5, 0.9167, 0.5, 1.0, 0.4375, 1.0, 0.1458, 0.6667, 0.1458, 0.75, 0.0625, 0.75, 8.882e-16, 0.75, 8.882e-16, 0.6667, 0.0625, 0.6667, 0.5, 0.3333, 0.5, 0.4167, 0.4375, 0.4167, 0.4375, 0.3333, 0.5, 0.6667, 0.5, 0.75, 0.4375, 0.75, 0.4375, 0.6667, 0.0625, 0.1667, 0.0625, 0.25, 8.882e-16, 0.25, 8.882e-16, 0.1667, 0.4375, 0.08333, 0.5, 0.08333, 0.5, 0.1667, 0.4375, 0.1667, 0.0625, 0.4167, 0.0625, 0.5, 8.882e-16, 0.5, 8.882e-16, 0.4167, 0.4375, 0.3333, 0.4375, 0.4167, 0.3542, 0.4167, 0.3542, 0.3333])
me_torus_002.materials.append(mat_material_001)
me_torus_002.use_remesh_fix_poles = True
me_torus_002.use_remesh_preserve_attributes = False
me_torus_002.update()
me_cube_002 = bpy.data.meshes.new('Cube.002')
me_cube_002.from_pydata([(0.04, 0.005, 0.1625), (0.04, 0.005, -0.1625), (0.04, -0.005, 0.1625), (0.04, -0.005, -0.1625), (-0.04, 0.005, 0.1625), (-0.04, 0.005, -0.1625), (-0.04, -0.005, 0.1625), (-0.04, -0.005, -0.1625), (0.032, 0.005, -0.1625), (0.032, -0.005, 0.1625), (0.032, -0.005, -0.1625), (0.032, 0.005, 0.1625), (-0.032, 0.005, -0.1625), (-0.032, -0.005, 0.1625), (-0.032, -0.005, -0.1625), (-0.032, 0.005, 0.1625), (-0.01732, 0.1777, 0.1625), (-0.01732, 0.1777, -0.1625), (-0.01386, 0.1777, -0.1625), (-0.01386, 0.1777, 0.1625), (0.01732, 0.1777, 0.1625), (0.01732, 0.1777, -0.1625), (0.01386, 0.1777, -0.1625), (0.01386, 0.1777, 0.1625)], [], [(15, 4, 6, 13), (14, 13, 6, 7), (7, 6, 4, 5), (8, 1, 3, 10), (1, 0, 2, 3), (8, 11, 23, 22), (12, 15, 11, 8), (12, 8, 10, 14), (3, 2, 9, 10), (0, 11, 9, 2), (5, 12, 14, 7), (5, 4, 16, 17), (10, 9, 13, 14), (11, 15, 13, 9), (17, 16, 19, 18), (15, 12, 18, 19), (12, 5, 17, 18), (4, 15, 19, 16), (22, 23, 20, 21), (1, 8, 22, 21), (11, 0, 20, 23), (0, 1, 21, 20)])
_uv = me_cube_002.uv_layers.new(name='UVMap')
_uv.uv.foreach_set('vector', [0.7686, 0.5, 0.875, 0.5, 0.875, 0.75, 0.7686, 0.75, 0.375, 0.8936, 0.625, 0.8936, 0.625, 1.0, 0.375, 1.0, 0.375, 0.0, 0.625, 0.0, 0.625, 0.25, 0.375, 0.25, 0.3545, 0.5, 0.375, 0.5, 0.375, 0.75, 0.3545, 0.75, 0.375, 0.5, 0.625, 0.5, 0.625, 0.75, 0.375, 0.75, 0.375, 0.4795, 0.625, 0.4795, 0.625, 0.4795, 0.375, 0.4795, 0.375, 0.3564, 0.625, 0.3564, 0.625, 0.4795, 0.375, 0.4795, 0.2314, 0.5, 0.3545, 0.5, 0.3545, 0.75, 0.2314, 0.75, 0.375, 0.75, 0.625, 0.75, 0.625, 0.7705, 0.375, 0.7705, 0.625, 0.5, 0.6455, 0.5, 0.6455, 0.75, 0.625, 0.75, 0.125, 0.5, 0.2314, 0.5, 0.2314, 0.75, 0.125, 0.75, 0.375, 0.25, 0.625, 0.25, 0.625, 0.25, 0.375, 0.25, 0.375, 0.7705, 0.625, 0.7705, 0.625, 0.8936, 0.375, 0.8936, 0.6455, 0.5, 0.7686, 0.5, 0.7686, 0.75, 0.6455, 0.75, 0.375, 0.25, 0.625, 0.25, 0.625, 0.3564, 0.375, 0.3564, 0.625, 0.3564, 0.375, 0.3564, 0.375, 0.3564, 0.625, 0.3564, 0.2314, 0.5, 0.125, 0.5, 0.125, 0.5, 0.2314, 0.5, 0.875, 0.5, 0.7686, 0.5, 0.7686, 0.5, 0.875, 0.5, 0.375, 0.4795, 0.625, 0.4795, 0.625, 0.5, 0.375, 0.5, 0.375, 0.5, 0.3545, 0.5, 0.3545, 0.5, 0.375, 0.5, 0.6455, 0.5, 0.625, 0.5, 0.625, 0.5, 0.6455, 0.5, 0.625, 0.5, 0.375, 0.5, 0.375, 0.5, 0.625, 0.5])
me_cube_002.materials.append(mat_material_005)
me_cube_002.use_remesh_preserve_volume = False
me_cube_002.use_remesh_preserve_attributes = False
me_cube_002.use_mirror_vertex_groups = False
me_cube_002.update()

# ---- objects
ob_aktenordner_lod0 = bpy.data.objects.new('Aktenordner_LOD0', me_cube)
ob_ring1_lod0 = bpy.data.objects.new('Ring1_LOD0', me_torus_001)
ob_ring2_lod0 = bpy.data.objects.new('Ring2_LOD0', me_torus_002)
ob_aktenordner_lod1 = bpy.data.objects.new('Aktenordner_LOD1', me_cube_002)

# ---- transforms, parenting, visibility, modifiers, constraints
ob_aktenordner_lod0.location = (0.0, 0.0, 0.1625)
ob_aktenordner_lod0.scale = (1.3, 1.3, 1.3)
ob_aktenordner_lod0.lock_rotations_4d = False
ob_aktenordner_lod0.empty_display_type = 'ARROWS'
ob_aktenordner_lod0.lineart.crease_threshold = 0.0
ob_ring1_lod0.location = (0.00557, 0.03648, 0.1421)
ob_ring1_lod0.rotation_euler = (-3.142, 0.0, -1.571)
ob_ring1_lod0.scale = (1.3, 1.3, 1.3)
ob_ring2_lod0.location = (0.00557, 0.03648, 0.1866)
ob_ring2_lod0.rotation_euler = (-4.371e-08, -4.371e-08, 1.571)
ob_ring2_lod0.scale = (1.3, 1.3, 1.3)
ob_aktenordner_lod1.location = (0.0, 0.0, 0.1625)
ob_aktenordner_lod1.scale = (1.3, 1.3, 1.3)
ob_aktenordner_lod1.lock_rotations_4d = False
ob_aktenordner_lod1.empty_display_type = 'ARROWS'
ob_aktenordner_lod1.lineart.crease_threshold = 0.0

# ---- collection membership
col_aktenordner_lod0.objects.link(ob_aktenordner_lod0)
col_aktenordner_lod0.objects.link(ob_ring1_lod0)
col_aktenordner_lod0.objects.link(ob_ring2_lod0)
col_aktenordner_lod1.objects.link(ob_aktenordner_lod1)

# ---- scene / render settings (as saved in the file)
scene.frame_start = 1; scene.frame_end = 250; scene.frame_set(1)
scene.render.engine = 'CYCLES'
scene.cycles.sampling_pattern = 'TABULATED_SOBOL'
scene.cycles.use_light_tree = False
scene.view_settings.view_transform = 'Filmic'
bpy.context.view_layer.update()

# ---- added for rendering (the .blend has no active camera and no usable light): camera, sun
cam_auto = bpy.data.cameras.new('AutoCamera')
cam_auto.lens = 50.0
cam_auto.sensor_width = 36.0
cam_auto.clip_end = 1000.0
ob_auto_camera = bpy.data.objects.new('AutoCamera', cam_auto)
scene.collection.objects.link(ob_auto_camera)
ob_auto_camera.location = (0.473086, -0.443287, 0.532848)
ob_auto_camera.rotation_euler = (1.09748, -7.21219e-08, 0.694738)
scene.camera = ob_auto_camera
light_auto_sun = bpy.data.lights.new('AutoSun', 'SUN')
light_auto_sun.energy = 3.0
light_auto_sun.angle = 0.0523599
ob_auto_sun = bpy.data.objects.new('AutoSun', light_auto_sun)
scene.collection.objects.link(ob_auto_sun)
ob_auto_sun.rotation_euler = (0.872665, 0.174533, 0.523599)
bpy.context.view_layer.update()
